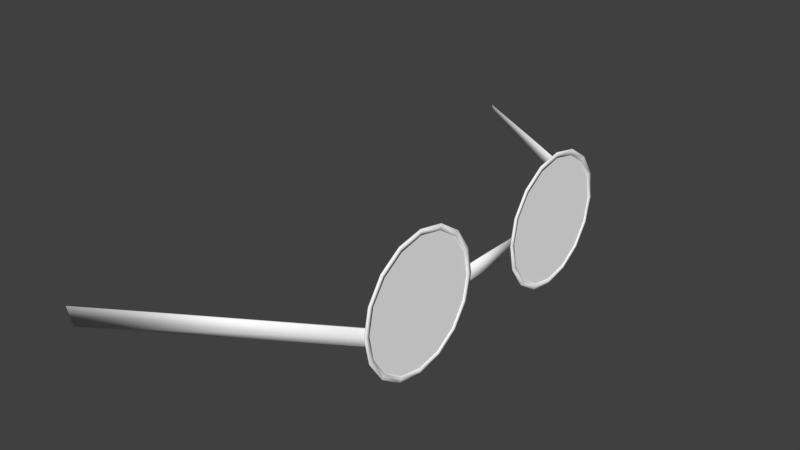 # Source: human2g4.blend  (saved by Blender 2.77.0; exported with 4.5.12 LTS)
import bpy
from mathutils import Matrix  # noqa: F401  (used for matrix-valued properties, if any)

bpy.ops.wm.read_factory_settings(use_empty=True)
scene = bpy.context.scene
scene.name = 'Scene'

# ---- collections
col_collection_1 = bpy.data.collections.new('Collection 1'); scene.collection.children.link(col_collection_1)

# ---- materials (node trees are filled in below, after node groups)
mat_colobotmesh_mat_1__4098 = bpy.data.materials.new('ColobotMesh_mat_1 [4098]')
mat_colobotmesh_mat_1__4098.alpha_threshold = 0.0
mat_colobotmesh_mat_1__4098.use_transparent_shadow = False
mat_colobotmesh_mat_1__4098.diffuse_color = (1.0, 1.0, 1.0, 1.0)
mat_colobotmesh_mat_1__4098.specular_color = (0.0, 0.0, 0.0)
mat_colobotmesh_mat_1__4098.roughness = 0.5
mat_colobotmesh_mat_2__4096 = bpy.data.materials.new('ColobotMesh_mat_2 [4096]')
mat_colobotmesh_mat_2__4096.alpha_threshold = 0.0
mat_colobotmesh_mat_2__4096.use_transparent_shadow = False
mat_colobotmesh_mat_2__4096.diffuse_color = (1.0, 1.0, 1.0, 1.0)
mat_colobotmesh_mat_2__4096.specular_color = (0.0, 0.0, 0.0)
mat_colobotmesh_mat_2__4096.roughness = 0.5

# ---- material node trees

# ---- world
world_world = bpy.data.worlds.new('World'); scene.world = world_world
world_world.color = (0.05088, 0.05088, 0.05088)
world_world.use_sun_shadow = False
world_world.sun_shadow_jitter_overblur = 0.0
world_world.cycles.sampling_method = 'NONE'
world_world.cycles.sample_map_resolution = 256

# ---- meshes
me_colobotmesh__002 = bpy.data.meshes.new('ColobotMesh_.002')
me_colobotmesh__002.from_pydata([(0.594, 0.9621, 0.05207), (0.594, 1.008, 0.0612), (0.594, 1.047, 0.08721), (0.594, 1.073, 0.1261), (0.594, 1.082, 0.1721), (0.594, 1.073, 0.218), (0.594, 1.047, 0.2569), (0.594, 1.008, 0.2829), (0.594, 0.9621, 0.2921), (0.594, 0.9162, 0.2829), (0.594, 0.8773, 0.2569), (0.594, 0.8512, 0.218), (0.594, 0.8421, 0.1721), (0.594, 0.8512, 0.1261), (0.594, 0.8773, 0.08721), (0.594, 0.9162, 0.0612), (0.5939, 0.9621, 0.06125), (0.5939, 1.005, 0.06969), (0.5939, 1.04, 0.09371), (0.5939, 1.064, 0.1297), (0.5939, 1.073, 0.1721), (0.5939, 1.064, 0.2145), (0.5939, 1.04, 0.2504), (0.5939, 1.005, 0.2745), (0.5939, 0.9621, 0.2829), (0.5939, 0.9197, 0.2745), (0.5939, 0.8838, 0.2504), (0.5939, 0.8597, 0.2145), (0.5939, 0.8513, 0.1721), (0.5939, 0.8597, 0.1297), (0.5939, 0.8838, 0.09371), (0.5939, 0.9197, 0.06969), (0.5919, 0.9621, 0.05207), (0.5919, 1.008, 0.0612), (0.5919, 1.047, 0.08721), (0.5919, 1.073, 0.1261), (0.5919, 1.082, 0.1721), (0.5919, 1.073, 0.218), (0.5919, 1.047, 0.2569), (0.5919, 1.008, 0.2829), (0.5919, 0.9621, 0.2921), (0.5919, 0.9162, 0.2829), (0.5919, 0.8773, 0.2569), (0.5919, 0.8512, 0.218), (0.5919, 0.8421, 0.1721), (0.5919, 0.8512, 0.1261), (0.5919, 0.8773, 0.08721), (0.5919, 0.9162, 0.0612), (0.5919, 0.9621, 0.06125), (0.5919, 1.005, 0.06969), (0.5919, 1.04, 0.09371), (0.5919, 1.064, 0.1297), (0.5919, 1.073, 0.1721), (0.5919, 1.064, 0.2145), (0.5919, 1.04, 0.2504), (0.5919, 1.005, 0.2745), (0.5919, 0.9621, 0.2829), (0.5919, 0.9197, 0.2745), (0.5919, 0.8838, 0.2504), (0.5919, 0.8597, 0.2145), (0.5919, 0.8513, 0.1721), (0.5919, 0.8597, 0.1297), (0.5919, 0.8838, 0.09371), (0.5919, 0.9197, 0.06969)], [], [(39, 38, 54, 55), (46, 45, 61, 62), (23, 7, 8, 24), (18, 2, 3, 19), (40, 39, 55, 56), (20, 4, 5, 21), (34, 33, 49, 50), (36, 35, 51, 52), (27, 11, 12, 28), (41, 40, 56, 57), (37, 36, 52, 53), (43, 42, 58, 59), (21, 5, 6, 22), (38, 37, 53, 54), (32, 47, 63, 48), (42, 41, 57, 58), (30, 14, 15, 31), (26, 10, 11, 27), (35, 34, 50, 51), (33, 32, 48, 49), (19, 3, 4, 20), (31, 15, 0, 16), (28, 12, 13, 29), (44, 43, 59, 60), (47, 46, 62, 63), (24, 8, 9, 25), (16, 0, 1, 17), (29, 13, 14, 30), (25, 9, 10, 26), (45, 44, 60, 61), (22, 6, 7, 23), (10, 9, 41, 42), (15, 14, 46, 47), (17, 1, 2, 18), (14, 13, 45, 46), (21, 22, 54, 53), (30, 31, 63, 62), (29, 30, 62, 61), (22, 23, 55, 54), (26, 27, 59, 58), (28, 29, 61, 60), (31, 16, 48, 63), (23, 24, 56, 55), (19, 20, 52, 51), (8, 7, 39, 40), (4, 3, 35, 36), (0, 15, 47, 32), (12, 11, 43, 44), (6, 5, 37, 38), (27, 28, 60, 59), (20, 21, 53, 52), (16, 17, 49, 48), (13, 12, 44, 45), (9, 8, 40, 41), (5, 4, 36, 37), (1, 0, 32, 33), (17, 18, 50, 49), (11, 10, 42, 43), (2, 1, 33, 34), (3, 2, 34, 35), (25, 26, 58, 57), (18, 19, 51, 50), (7, 6, 38, 39), (24, 25, 57, 56)])
me_colobotmesh__002.polygons.foreach_set('use_smooth', [True] * 64)
_uv = me_colobotmesh__002.uv_layers.new(name='UV_1')
_uv.uv.foreach_set('vector', [0.662, 0.9934, 0.662, 0.9934, 0.662, 0.9934, 0.662, 0.9934, 0.662, 0.9934, 0.662, 0.9934, 0.662, 0.9934, 0.662, 0.9934, 0.662, 0.9934, 0.662, 0.9934, 0.662, 0.9934, 0.662, 0.9934, 0.662, 0.9934, 0.662, 0.9934, 0.662, 0.9934, 0.662, 0.9934, 0.662, 0.9934, 0.662, 0.9934, 0.662, 0.9934, 0.662, 0.9934, 0.662, 0.9934, 0.662, 0.9934, 0.662, 0.9934, 0.662, 0.9934, 0.662, 0.9934, 0.662, 0.9934, 0.662, 0.9934, 0.662, 0.9934, 0.662, 0.9934, 0.662, 0.9934, 0.662, 0.9934, 0.662, 0.9934, 0.662, 0.9934, 0.662, 0.9934, 0.662, 0.9934, 0.662, 0.9934, 0.662, 0.9934, 0.662, 0.9934, 0.662, 0.9934, 0.662, 0.9934, 0.662, 0.9934, 0.662, 0.9934, 0.662, 0.9934, 0.662, 0.9934, 0.662, 0.9934, 0.662, 0.9934, 0.662, 0.9934, 0.662, 0.9934, 0.662, 0.9934, 0.662, 0.9934, 0.662, 0.9934, 0.662, 0.9934, 0.662, 0.9934, 0.662, 0.9934, 0.662, 0.9934, 0.662, 0.9934, 0.662, 0.9934, 0.662, 0.9934, 0.662, 0.9934, 0.662, 0.9934, 0.662, 0.9934, 0.662, 0.9934, 0.662, 0.9934, 0.662, 0.9934, 0.662, 0.9934, 0.662, 0.9934, 0.662, 0.9934, 0.662, 0.9934, 0.662, 0.9934, 0.662, 0.9934, 0.662, 0.9934, 0.662, 0.9934, 0.662, 0.9934, 0.662, 0.9934, 0.662, 0.9934, 0.662, 0.9934, 0.662, 0.9934, 0.662, 0.9934, 0.662, 0.9934, 0.662, 0.9934, 0.662, 0.9934, 0.662, 0.9934, 0.662, 0.9934, 0.662, 0.9934, 0.662, 0.9934, 0.662, 0.9934, 0.662, 0.9934, 0.662, 0.9934, 0.662, 0.9934, 0.662, 0.9934, 0.662, 0.9934, 0.662, 0.9934, 0.662, 0.9934, 0.662, 0.9934, 0.662, 0.9934, 0.662, 0.9934, 0.662, 0.9934, 0.662, 0.9934, 0.662, 0.9934, 0.662, 0.9934, 0.662, 0.9934, 0.662, 0.9934, 0.662, 0.9934, 0.662, 0.9934, 0.662, 0.9934, 0.662, 0.9934, 0.662, 0.9934, 0.662, 0.9934, 0.662, 0.9934, 0.662, 0.9934, 0.662, 0.9934, 0.662, 0.9934, 0.662, 0.9934, 0.662, 0.9934, 0.662, 0.9934, 0.662, 0.9934, 0.662, 0.9934, 0.662, 0.9934, 0.662, 0.9934, 0.662, 0.9934, 0.662, 0.9934, 0.662, 0.9934, 0.662, 0.9934, 0.662, 0.9934, 0.662, 0.9934, 0.662, 0.9934, 0.662, 0.9934, 0.662, 0.9934, 0.662, 0.9934, 0.662, 0.9934, 0.662, 0.9934, 0.662, 0.9934, 0.662, 0.9934, 0.662, 0.9934, 0.662, 0.9934, 0.662, 0.9934, 0.662, 0.9934, 0.662, 0.9934, 0.662, 0.9934, 0.662, 0.9934, 0.662, 0.9934, 0.662, 0.9934, 0.662, 0.9934, 0.662, 0.9934, 0.662, 0.9934, 0.662, 0.9934, 0.662, 0.9934, 0.662, 0.9934, 0.662, 0.9934, 0.662, 0.9934, 0.662, 0.9934, 0.662, 0.9934, 0.662, 0.9934, 0.662, 0.9934, 0.662, 0.9934, 0.662, 0.9934, 0.662, 0.9934, 0.662, 0.9934, 0.662, 0.9934, 0.662, 0.9934, 0.662, 0.9934, 0.662, 0.9934, 0.662, 0.9934, 0.662, 0.9934, 0.662, 0.9934, 0.662, 0.9934, 0.662, 0.9934, 0.662, 0.9934, 0.662, 0.9934, 0.662, 0.9934, 0.662, 0.9934, 0.662, 0.9934, 0.662, 0.9934, 0.662, 0.9934, 0.662, 0.9934, 0.662, 0.9934, 0.662, 0.9934, 0.662, 0.9934, 0.662, 0.9934, 0.662, 0.9934, 0.662, 0.9934, 0.662, 0.9934, 0.662, 0.9934, 0.662, 0.9934, 0.662, 0.9934, 0.662, 0.9934, 0.662, 0.9934, 0.662, 0.9934, 0.662, 0.9934, 0.662, 0.9934, 0.662, 0.9934, 0.662, 0.9934, 0.662, 0.9934, 0.662, 0.9934, 0.662, 0.9934, 0.662, 0.9934, 0.662, 0.9934, 0.662, 0.9934, 0.662, 0.9934, 0.662, 0.9934, 0.662, 0.9934, 0.662, 0.9934, 0.662, 0.9934, 0.662, 0.9934, 0.662, 0.9934, 0.662, 0.9934, 0.662, 0.9934, 0.662, 0.9934, 0.662, 0.9934, 0.662, 0.9934, 0.662, 0.9934, 0.662, 0.9934, 0.662, 0.9934, 0.662, 0.9934, 0.662, 0.9934, 0.662, 0.9934, 0.662, 0.9934, 0.662, 0.9934, 0.662, 0.9934, 0.662, 0.9934, 0.662, 0.9934, 0.662, 0.9934, 0.662, 0.9934, 0.662, 0.9934, 0.662, 0.9934, 0.662, 0.9934, 0.662, 0.9934, 0.662, 0.9934, 0.662, 0.9934, 0.662, 0.9934, 0.662, 0.9934, 0.662, 0.9934, 0.662, 0.9934, 0.662, 0.9934, 0.662, 0.9934, 0.662, 0.9934, 0.662, 0.9934, 0.662, 0.9934, 0.662, 0.9934, 0.662, 0.9934, 0.662, 0.9934, 0.662, 0.9934, 0.662, 0.9934, 0.662, 0.9934, 0.662, 0.9934, 0.662, 0.9934, 0.662, 0.9934, 0.662, 0.9934, 0.662, 0.9934, 0.662, 0.9934, 0.662, 0.9934, 0.662, 0.9934, 0.662, 0.9934, 0.662, 0.9934, 0.662, 0.9934, 0.662, 0.9934])
me_colobotmesh__002.materials.append(mat_colobotmesh_mat_1__4098)
me_colobotmesh__002.materials.append(mat_colobotmesh_mat_2__4096)
me_colobotmesh__002.use_remesh_preserve_volume = False
me_colobotmesh__002.use_remesh_preserve_attributes = False
me_colobotmesh__002.use_mirror_vertex_groups = False
me_colobotmesh__002.update()
me_colobotmesh__001 = bpy.data.meshes.new('ColobotMesh_.001')
me_colobotmesh__001.from_pydata([(0.5929, 0.9479, 0.2877), (0.5929, 0.9766, 0.2877), (0.2442, 0.9479, 0.5113), (0.2324, 0.9766, 0.5113), (0.2442, 0.9479, -0.5084), (0.2324, 0.9766, -0.5084), (0.5929, 0.9766, -0.2867), (0.5934, 0.9479, -0.05655), (0.5934, 0.9766, -0.05655), (0.5934, 0.9766, 0.05973), (0.5934, 0.9479, 0.05973), (0.5929, 0.9479, -0.2867), (0.5913, 0.9479, -0.05655), (0.5913, 0.9766, -0.05655), (0.5913, 0.9766, 0.05973), (0.5913, 0.9479, 0.05973), (0.5929, 0.9623, 0.2895), (0.2383, 0.9623, -0.5084), (0.2383, 0.9623, 0.5113), (0.5929, 0.9623, -0.2885), (0.2342, 0.9765, -0.5033), (0.2459, 0.9481, -0.5033), (0.2342, 0.9765, 0.5062), (0.2459, 0.9481, 0.5062), (0.5911, 0.9765, 0.2848), (0.5911, 0.9481, 0.2848), (0.5911, 0.9765, -0.2839), (0.5911, 0.9481, -0.2839), (0.5911, 0.9623, 0.2866), (0.2401, 0.9623, -0.5033), (0.2401, 0.9623, 0.5062), (0.5911, 0.9623, -0.2856)], [], [(27, 31, 29, 21), (9, 8, 13, 14), (16, 0, 25, 28), (13, 12, 15, 14), (7, 10, 15, 12), (10, 9, 14, 15), (8, 7, 12, 13), (30, 22, 24, 28), (31, 26, 20, 29), (27, 11, 19, 31), (1, 24, 22), (17, 19, 11, 4), (1, 16, 28, 24), (23, 30, 28, 25), (29, 17, 4, 21), (16, 18, 2, 0), (1, 3, 18, 16), (2, 18, 30, 23), (4, 11, 27), (20, 5, 17, 29), (2, 23, 25), (18, 3, 22, 30), (31, 19, 6, 26), (6, 5, 20), (5, 6, 19, 17), (3, 1, 22), (21, 4, 27), (0, 2, 25), (26, 6, 20), (10, 7, 8, 9)])
me_colobotmesh__001.polygons.foreach_set('use_smooth', [True] * 30)
me_colobotmesh__001.polygons.foreach_set('material_index', [1, 1, 1, 1, 1, 1, 1, 1, 1, 1, 1, 1, 1, 1, 1, 1, 1, 1, 1, 1, 1, 1, 1, 1, 1, 1, 1, 1, 1, 1])
_uv = me_colobotmesh__001.uv_layers.new(name='UV_1')
_uv.uv.foreach_set('vector', [0.6599, 0.9863, 0.6599, 0.9902, 0.6582, 0.9902, 0.6582, 0.9863, 0.6626, 0.9941, 0.6617, 0.9941, 0.6617, 0.9941, 0.6626, 0.9941, 0.6643, 0.9902, 0.6643, 0.9863, 0.6643, 0.9863, 0.6643, 0.9902, 0.6617, 0.9941, 0.6617, 0.9863, 0.6626, 0.9863, 0.6626, 0.9941, 0.6617, 0.9863, 0.6626, 0.9863, 0.6626, 0.9863, 0.6617, 0.9863, 0.6626, 0.9863, 0.6626, 0.9941, 0.6626, 0.9941, 0.6626, 0.9863, 0.6617, 0.9941, 0.6617, 0.9863, 0.6617, 0.9863, 0.6617, 0.9941, 0.666, 0.9902, 0.666, 0.9941, 0.6643, 0.9941, 0.6643, 0.9902, 0.6599, 0.9902, 0.6599, 0.9941, 0.6582, 0.9941, 0.6582, 0.9902, 0.6599, 0.9863, 0.6599, 0.9863, 0.6599, 0.9902, 0.6599, 0.9902, 0.6643, 0.9941, 0.6643, 0.9941, 0.666, 0.9941, 0.6582, 0.9902, 0.6599, 0.9902, 0.6599, 0.9863, 0.6582, 0.9863, 0.6643, 0.9941, 0.6643, 0.9902, 0.6643, 0.9902, 0.6643, 0.9941, 0.666, 0.9863, 0.666, 0.9902, 0.6643, 0.9902, 0.6643, 0.9863, 0.6582, 0.9902, 0.6582, 0.9902, 0.6582, 0.9863, 0.6582, 0.9863, 0.6643, 0.9902, 0.666, 0.9902, 0.666, 0.9863, 0.6643, 0.9863, 0.6643, 0.9941, 0.666, 0.9941, 0.666, 0.9902, 0.6643, 0.9902, 0.666, 0.9863, 0.666, 0.9902, 0.666, 0.9902, 0.666, 0.9863, 0.6582, 0.9863, 0.6599, 0.9863, 0.6599, 0.9863, 0.6582, 0.9941, 0.6582, 0.9941, 0.6582, 0.9902, 0.6582, 0.9902, 0.666, 0.9863, 0.666, 0.9863, 0.6643, 0.9863, 0.666, 0.9902, 0.666, 0.9941, 0.666, 0.9941, 0.666, 0.9902, 0.6599, 0.9902, 0.6599, 0.9902, 0.6599, 0.9941, 0.6599, 0.9941, 0.6599, 0.9941, 0.6582, 0.9941, 0.6582, 0.9941, 0.6582, 0.9941, 0.6599, 0.9941, 0.6599, 0.9902, 0.6582, 0.9902, 0.666, 0.9941, 0.6643, 0.9941, 0.666, 0.9941, 0.6582, 0.9863, 0.6582, 0.9863, 0.6599, 0.9863, 0.6643, 0.9863, 0.666, 0.9863, 0.6643, 0.9863, 0.6599, 0.9941, 0.6599, 0.9941, 0.6582, 0.9941, 0.6626, 0.9863, 0.6617, 0.9863, 0.6617, 0.9941, 0.6626, 0.9941])
me_colobotmesh__001.materials.append(mat_colobotmesh_mat_1__4098)
me_colobotmesh__001.materials.append(mat_colobotmesh_mat_2__4096)
me_colobotmesh__001.use_remesh_preserve_volume = False
me_colobotmesh__001.use_remesh_preserve_attributes = False
me_colobotmesh__001.use_mirror_vertex_groups = False
me_colobotmesh__001.update()
me_colobotmesh = bpy.data.meshes.new('ColobotMesh_')
me_colobotmesh.from_pydata([(0.5929, 0.9621, 0.1721), (0.5929, 0.9621, 0.05739), (0.5929, 1.006, 0.06612), (0.5929, 1.043, 0.09098), (0.5929, 1.068, 0.1282), (0.5929, 1.077, 0.1721), (0.5929, 1.068, 0.216), (0.5929, 1.043, 0.2532), (0.5929, 1.006, 0.278), (0.5929, 0.9621, 0.2867), (0.5929, 0.9182, 0.278), (0.5929, 0.881, 0.2532), (0.5929, 0.8562, 0.216), (0.5929, 0.8474, 0.1721), (0.5929, 0.8562, 0.1282), (0.5929, 0.881, 0.09098), (0.5929, 0.9182, 0.06612)], [], [(0, 1, 2), (0, 2, 3), (0, 3, 4), (0, 4, 5), (0, 5, 6), (0, 6, 7), (0, 7, 8), (0, 8, 9), (0, 9, 10), (0, 10, 11), (0, 11, 12), (0, 12, 13), (0, 13, 14), (0, 14, 15), (0, 15, 16), (0, 16, 1)])
me_colobotmesh.polygons.foreach_set('use_smooth', [True] * 16)
_uv = me_colobotmesh.uv_layers.new(name='UV_1')
_uv.uv.foreach_set('vector', [0.4297, 0.6875, 0.3777, 0.6875, 0.3816, 0.7074, 0.4297, 0.6875, 0.3816, 0.7074, 0.3929, 0.7243, 0.4297, 0.6875, 0.3929, 0.7243, 0.4098, 0.7355, 0.4297, 0.6875, 0.4098, 0.7355, 0.4297, 0.7395, 0.4297, 0.6875, 0.4297, 0.7395, 0.4496, 0.7356, 0.4297, 0.6875, 0.4496, 0.7356, 0.4665, 0.7243, 0.4297, 0.6875, 0.4665, 0.7243, 0.4777, 0.7074, 0.4297, 0.6875, 0.4777, 0.7074, 0.4817, 0.6875, 0.4297, 0.6875, 0.4817, 0.6875, 0.4777, 0.6676, 0.4297, 0.6875, 0.4777, 0.6676, 0.4665, 0.6507, 0.4297, 0.6875, 0.4665, 0.6507, 0.4496, 0.6395, 0.4297, 0.6875, 0.4496, 0.6395, 0.4297, 0.6355, 0.4297, 0.6875, 0.4297, 0.6355, 0.4098, 0.6394, 0.4297, 0.6875, 0.4098, 0.6394, 0.3929, 0.6507, 0.4297, 0.6875, 0.3929, 0.6507, 0.3816, 0.6676, 0.4297, 0.6875, 0.3816, 0.6676, 0.3777, 0.6875])
me_colobotmesh.materials.append(mat_colobotmesh_mat_1__4098)
me_colobotmesh.materials.append(mat_colobotmesh_mat_2__4096)
me_colobotmesh.use_remesh_preserve_volume = False
me_colobotmesh.use_remesh_preserve_attributes = False
me_colobotmesh.use_mirror_vertex_groups = False
me_colobotmesh.update()

# ---- objects
ob_colobotmesh_1_002 = bpy.data.objects.new('ColobotMesh_1.002', me_colobotmesh__002)
ob_colobotmesh_1_001 = bpy.data.objects.new('ColobotMesh_1.001', me_colobotmesh__001)
ob_colobotmesh_1 = bpy.data.objects.new('ColobotMesh_1', me_colobotmesh)

# ---- transforms, parenting, visibility, modifiers, constraints
ob_colobotmesh_1_002.location = (0.0, 0.0, 0.0)
ob_colobotmesh_1_002.rotation_euler = (1.571, 0.0, 0.0)
ob_colobotmesh_1_002.lineart.crease_threshold = 0.0
_m = ob_colobotmesh_1_002.modifiers.new('Mirror', 'MIRROR')
_m.use_axis = (False, False, True)
ob_colobotmesh_1_001.location = (0.0, 0.0, 0.0)
ob_colobotmesh_1_001.rotation_euler = (1.571, 0.0, 0.0)
ob_colobotmesh_1_001.lineart.crease_threshold = 0.0
ob_colobotmesh_1.location = (0.0, 0.0, 0.0)
ob_colobotmesh_1.rotation_euler = (1.571, 0.0, 0.0)
ob_colobotmesh_1.lineart.crease_threshold = 0.0
_m = ob_colobotmesh_1.modifiers.new('Mirror', 'MIRROR')
_m.use_axis = (False, False, True)

# ---- collection membership
col_collection_1.objects.link(ob_colobotmesh_1_002)
col_collection_1.objects.link(ob_colobotmesh_1_001)
col_collection_1.objects.link(ob_colobotmesh_1)

# ---- scene / render settings (as saved in the file)
scene.frame_start = 1; scene.frame_end = 250; scene.frame_set(1)
scene.render.engine = 'BLENDER_EEVEE_NEXT'
scene.render.resolution_percentage = 50
scene.render.dither_intensity = 0.0
scene.cycles.use_denoising = False
scene.cycles.samples = 10
scene.cycles.sampling_pattern = 'TABULATED_SOBOL'
scene.cycles.light_sampling_threshold = 0.0
scene.cycles.use_adaptive_sampling = False
scene.cycles.use_light_tree = False
scene.cycles.blur_glossy = 0.0
scene.cycles.volume_bounces = 1
scene.cycles.pixel_filter_type = 'GAUSSIAN'
scene.cycles.sample_clamp_indirect = 0.0
scene.view_settings.view_transform = 'Standard'
bpy.context.view_layer.update()

# ---- added for rendering (the .blend has no active camera and no usable light): camera, sun
cam_auto = bpy.data.cameras.new('AutoCamera')
cam_auto.lens = 50.0
cam_auto.sensor_width = 36.0
cam_auto.clip_end = 1000.0
ob_auto_camera = bpy.data.objects.new('AutoCamera', cam_auto)
scene.collection.objects.link(ob_auto_camera)
ob_auto_camera.location = (1.43856, -1.23191, 1.78242)
ob_auto_camera.rotation_euler = (1.09748, -7.21219e-08, 0.694738)
scene.camera = ob_auto_camera
light_auto_sun = bpy.data.lights.new('AutoSun', 'SUN')
light_auto_sun.energy = 3.0
light_auto_sun.angle = 0.0523599
ob_auto_sun = bpy.data.objects.new('AutoSun', light_auto_sun)
scene.collection.objects.link(ob_auto_sun)
ob_auto_sun.rotation_euler = (0.872665, 0.174533, 0.523599)
bpy.context.view_layer.update()
